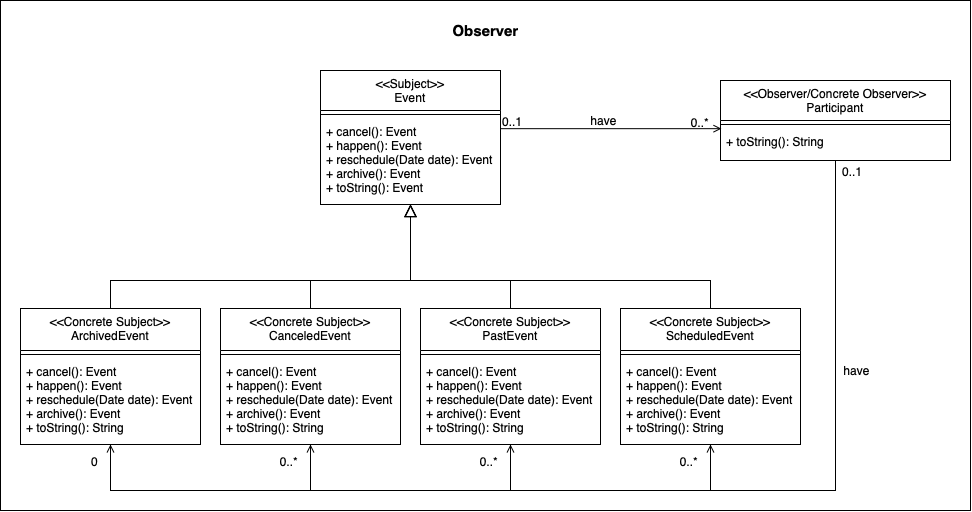

The diagram above was exported from draw.io. Its source (the exported page's mxGraphModel, read from the mxfile embedded in the PNG):
<mxGraphModel dx="1909" dy="721" grid="1" gridSize="10" guides="1" tooltips="1" connect="1" arrows="1" fold="1" page="1" pageScale="1" pageWidth="827" pageHeight="1169" math="0" shadow="0">
  <root>
    <mxCell id="WIyWlLk6GJQsqaUBKTNV-0" />
    <mxCell id="WIyWlLk6GJQsqaUBKTNV-1" parent="WIyWlLk6GJQsqaUBKTNV-0" />
    <mxCell id="3mXTAuGTUF4fADICmhKG-39" value="" style="rounded=0;whiteSpace=wrap;html=1;" vertex="1" parent="WIyWlLk6GJQsqaUBKTNV-1">
      <mxGeometry x="-440" y="30" width="970" height="510" as="geometry" />
    </mxCell>
    <mxCell id="zkfFHV4jXpPFQw0GAbJ--0" value="&lt;&lt;Subject&gt;&gt;&#10;Event" style="swimlane;fontStyle=0;align=center;verticalAlign=top;childLayout=stackLayout;horizontal=1;startSize=40;horizontalStack=0;resizeParent=1;resizeLast=0;collapsible=1;marginBottom=0;rounded=0;shadow=0;strokeWidth=1;" parent="WIyWlLk6GJQsqaUBKTNV-1" vertex="1">
      <mxGeometry x="-120" y="100" width="180" height="134" as="geometry">
        <mxRectangle x="230" y="140" width="160" height="26" as="alternateBounds" />
      </mxGeometry>
    </mxCell>
    <mxCell id="zkfFHV4jXpPFQw0GAbJ--4" value="" style="line;html=1;strokeWidth=1;align=left;verticalAlign=middle;spacingTop=-1;spacingLeft=3;spacingRight=3;rotatable=0;labelPosition=right;points=[];portConstraint=eastwest;" parent="zkfFHV4jXpPFQw0GAbJ--0" vertex="1">
      <mxGeometry y="40" width="180" height="8" as="geometry" />
    </mxCell>
    <mxCell id="zkfFHV4jXpPFQw0GAbJ--5" value="+ cancel(): Event&#10;+ happen(): Event&#10;+ reschedule(Date date): Event&#10;+ archive(): Event&#10;+ toString(): Event " style="text;align=left;verticalAlign=top;spacingLeft=4;spacingRight=4;overflow=hidden;rotatable=0;points=[[0,0.5],[1,0.5]];portConstraint=eastwest;" parent="zkfFHV4jXpPFQw0GAbJ--0" vertex="1">
      <mxGeometry y="48" width="180" height="86" as="geometry" />
    </mxCell>
    <mxCell id="zkfFHV4jXpPFQw0GAbJ--26" value="" style="endArrow=open;shadow=0;strokeWidth=1;rounded=0;endFill=1;edgeStyle=elbowEdgeStyle;elbow=vertical;entryX=0.004;entryY=-0.004;entryDx=0;entryDy=0;entryPerimeter=0;" parent="WIyWlLk6GJQsqaUBKTNV-1" source="zkfFHV4jXpPFQw0GAbJ--0" target="3mXTAuGTUF4fADICmhKG-19" edge="1">
      <mxGeometry x="0.5" y="41" relative="1" as="geometry">
        <mxPoint x="380" y="192" as="sourcePoint" />
        <mxPoint x="470" y="180" as="targetPoint" />
        <mxPoint x="-40" y="32" as="offset" />
        <Array as="points" />
      </mxGeometry>
    </mxCell>
    <mxCell id="zkfFHV4jXpPFQw0GAbJ--27" value="0..1" style="resizable=0;align=left;verticalAlign=bottom;labelBackgroundColor=none;fontSize=12;" parent="zkfFHV4jXpPFQw0GAbJ--26" connectable="0" vertex="1">
      <mxGeometry x="-1" relative="1" as="geometry">
        <mxPoint y="2" as="offset" />
      </mxGeometry>
    </mxCell>
    <mxCell id="zkfFHV4jXpPFQw0GAbJ--28" value="0..*" style="resizable=0;align=right;verticalAlign=bottom;labelBackgroundColor=none;fontSize=12;" parent="zkfFHV4jXpPFQw0GAbJ--26" connectable="0" vertex="1">
      <mxGeometry x="1" relative="1" as="geometry">
        <mxPoint x="-11" y="2" as="offset" />
      </mxGeometry>
    </mxCell>
    <mxCell id="zkfFHV4jXpPFQw0GAbJ--29" value="have" style="text;html=1;resizable=0;points=[];;align=center;verticalAlign=middle;labelBackgroundColor=none;rounded=0;shadow=0;strokeWidth=1;fontSize=12;" parent="zkfFHV4jXpPFQw0GAbJ--26" vertex="1" connectable="0">
      <mxGeometry x="0.5" y="49" relative="1" as="geometry">
        <mxPoint x="-63" y="40" as="offset" />
      </mxGeometry>
    </mxCell>
    <mxCell id="3mXTAuGTUF4fADICmhKG-0" value="&lt;&lt;Concrete Subject&gt;&gt;&#10;ArchivedEvent" style="swimlane;fontStyle=0;align=center;verticalAlign=top;childLayout=stackLayout;horizontal=1;startSize=42;horizontalStack=0;resizeParent=1;resizeLast=0;collapsible=1;marginBottom=0;rounded=0;shadow=0;strokeWidth=1;" vertex="1" parent="WIyWlLk6GJQsqaUBKTNV-1">
      <mxGeometry x="-420" y="338" width="180" height="136" as="geometry">
        <mxRectangle x="130" y="380" width="160" height="26" as="alternateBounds" />
      </mxGeometry>
    </mxCell>
    <mxCell id="3mXTAuGTUF4fADICmhKG-1" value="" style="line;html=1;strokeWidth=1;align=left;verticalAlign=middle;spacingTop=-1;spacingLeft=3;spacingRight=3;rotatable=0;labelPosition=right;points=[];portConstraint=eastwest;" vertex="1" parent="3mXTAuGTUF4fADICmhKG-0">
      <mxGeometry y="42" width="180" height="8" as="geometry" />
    </mxCell>
    <mxCell id="3mXTAuGTUF4fADICmhKG-2" value="+ cancel(): Event&#10;+ happen(): Event&#10;+ reschedule(Date date): Event&#10;+ archive(): Event&#10;+ toString(): String" style="text;align=left;verticalAlign=top;spacingLeft=4;spacingRight=4;overflow=hidden;rotatable=0;points=[[0,0.5],[1,0.5]];portConstraint=eastwest;fontStyle=0" vertex="1" parent="3mXTAuGTUF4fADICmhKG-0">
      <mxGeometry y="50" width="180" height="86" as="geometry" />
    </mxCell>
    <mxCell id="3mXTAuGTUF4fADICmhKG-3" value="&lt;&lt;Concrete Subject&gt;&gt;&#10;CanceledEvent" style="swimlane;fontStyle=0;align=center;verticalAlign=top;childLayout=stackLayout;horizontal=1;startSize=42;horizontalStack=0;resizeParent=1;resizeLast=0;collapsible=1;marginBottom=0;rounded=0;shadow=0;strokeWidth=1;" vertex="1" parent="WIyWlLk6GJQsqaUBKTNV-1">
      <mxGeometry x="-220" y="338" width="180" height="136" as="geometry">
        <mxRectangle x="340" y="380" width="170" height="26" as="alternateBounds" />
      </mxGeometry>
    </mxCell>
    <mxCell id="3mXTAuGTUF4fADICmhKG-4" value="" style="line;html=1;strokeWidth=1;align=left;verticalAlign=middle;spacingTop=-1;spacingLeft=3;spacingRight=3;rotatable=0;labelPosition=right;points=[];portConstraint=eastwest;" vertex="1" parent="3mXTAuGTUF4fADICmhKG-3">
      <mxGeometry y="42" width="180" height="8" as="geometry" />
    </mxCell>
    <mxCell id="3mXTAuGTUF4fADICmhKG-5" value="+ cancel(): Event&#10;+ happen(): Event&#10;+ reschedule(Date date): Event&#10;+ archive(): Event&#10;+ toString(): String" style="text;align=left;verticalAlign=top;spacingLeft=4;spacingRight=4;overflow=hidden;rotatable=0;points=[[0,0.5],[1,0.5]];portConstraint=eastwest;fontStyle=0" vertex="1" parent="3mXTAuGTUF4fADICmhKG-3">
      <mxGeometry y="50" width="180" height="86" as="geometry" />
    </mxCell>
    <mxCell id="3mXTAuGTUF4fADICmhKG-6" value="&lt;&lt;Concrete Subject&gt;&gt;&#10;PastEvent" style="swimlane;fontStyle=0;align=center;verticalAlign=top;childLayout=stackLayout;horizontal=1;startSize=42;horizontalStack=0;resizeParent=1;resizeLast=0;collapsible=1;marginBottom=0;rounded=0;shadow=0;strokeWidth=1;" vertex="1" parent="WIyWlLk6GJQsqaUBKTNV-1">
      <mxGeometry x="-20" y="338" width="180" height="136" as="geometry">
        <mxRectangle x="340" y="380" width="170" height="26" as="alternateBounds" />
      </mxGeometry>
    </mxCell>
    <mxCell id="3mXTAuGTUF4fADICmhKG-7" value="" style="line;html=1;strokeWidth=1;align=left;verticalAlign=middle;spacingTop=-1;spacingLeft=3;spacingRight=3;rotatable=0;labelPosition=right;points=[];portConstraint=eastwest;" vertex="1" parent="3mXTAuGTUF4fADICmhKG-6">
      <mxGeometry y="42" width="180" height="8" as="geometry" />
    </mxCell>
    <mxCell id="3mXTAuGTUF4fADICmhKG-8" value="+ cancel(): Event&#10;+ happen(): Event&#10;+ reschedule(Date date): Event&#10;+ archive(): Event&#10;+ toString(): String" style="text;align=left;verticalAlign=top;spacingLeft=4;spacingRight=4;overflow=hidden;rotatable=0;points=[[0,0.5],[1,0.5]];portConstraint=eastwest;fontStyle=0" vertex="1" parent="3mXTAuGTUF4fADICmhKG-6">
      <mxGeometry y="50" width="180" height="86" as="geometry" />
    </mxCell>
    <mxCell id="3mXTAuGTUF4fADICmhKG-9" value="&lt;&lt;Concrete Subject&gt;&gt;&#10;ScheduledEvent" style="swimlane;fontStyle=0;align=center;verticalAlign=top;childLayout=stackLayout;horizontal=1;startSize=42;horizontalStack=0;resizeParent=1;resizeLast=0;collapsible=1;marginBottom=0;rounded=0;shadow=0;strokeWidth=1;" vertex="1" parent="WIyWlLk6GJQsqaUBKTNV-1">
      <mxGeometry x="180" y="338" width="180" height="136" as="geometry">
        <mxRectangle x="340" y="380" width="170" height="26" as="alternateBounds" />
      </mxGeometry>
    </mxCell>
    <mxCell id="3mXTAuGTUF4fADICmhKG-10" value="" style="line;html=1;strokeWidth=1;align=left;verticalAlign=middle;spacingTop=-1;spacingLeft=3;spacingRight=3;rotatable=0;labelPosition=right;points=[];portConstraint=eastwest;" vertex="1" parent="3mXTAuGTUF4fADICmhKG-9">
      <mxGeometry y="42" width="180" height="8" as="geometry" />
    </mxCell>
    <mxCell id="3mXTAuGTUF4fADICmhKG-11" value="+ cancel(): Event&#10;+ happen(): Event&#10;+ reschedule(Date date): Event&#10;+ archive(): Event&#10;+ toString(): String" style="text;align=left;verticalAlign=top;spacingLeft=4;spacingRight=4;overflow=hidden;rotatable=0;points=[[0,0.5],[1,0.5]];portConstraint=eastwest;fontStyle=0" vertex="1" parent="3mXTAuGTUF4fADICmhKG-9">
      <mxGeometry y="50" width="180" height="86" as="geometry" />
    </mxCell>
    <mxCell id="3mXTAuGTUF4fADICmhKG-12" value="" style="endArrow=block;endSize=10;endFill=0;shadow=0;strokeWidth=1;rounded=0;edgeStyle=elbowEdgeStyle;elbow=vertical;exitX=0.5;exitY=0;exitDx=0;exitDy=0;entryX=0.5;entryY=1;entryDx=0;entryDy=0;" edge="1" parent="WIyWlLk6GJQsqaUBKTNV-1" source="3mXTAuGTUF4fADICmhKG-6" target="zkfFHV4jXpPFQw0GAbJ--0">
      <mxGeometry width="160" relative="1" as="geometry">
        <mxPoint x="-168.99999999999977" y="440" as="sourcePoint" />
        <mxPoint x="280" y="230" as="targetPoint" />
        <Array as="points">
          <mxPoint x="100" y="310" />
          <mxPoint x="140" y="320" />
          <mxPoint x="210" y="306" />
          <mxPoint x="276" y="290" />
        </Array>
      </mxGeometry>
    </mxCell>
    <mxCell id="3mXTAuGTUF4fADICmhKG-13" value="" style="endArrow=block;endSize=10;endFill=0;shadow=0;strokeWidth=1;rounded=0;edgeStyle=elbowEdgeStyle;elbow=vertical;exitX=0.5;exitY=0;exitDx=0;exitDy=0;entryX=0.5;entryY=1;entryDx=0;entryDy=0;" edge="1" parent="WIyWlLk6GJQsqaUBKTNV-1" source="3mXTAuGTUF4fADICmhKG-9" target="zkfFHV4jXpPFQw0GAbJ--0">
      <mxGeometry width="160" relative="1" as="geometry">
        <mxPoint x="86" y="440" as="sourcePoint" />
        <mxPoint x="260" y="220" as="targetPoint" />
        <Array as="points">
          <mxPoint x="-30" y="310" />
          <mxPoint x="630" y="306" />
          <mxPoint x="630" y="316" />
          <mxPoint x="241" y="290" />
        </Array>
      </mxGeometry>
    </mxCell>
    <mxCell id="3mXTAuGTUF4fADICmhKG-14" value="" style="endArrow=block;endSize=10;endFill=0;shadow=0;strokeWidth=1;rounded=0;edgeStyle=elbowEdgeStyle;elbow=vertical;exitX=0.5;exitY=0;exitDx=0;exitDy=0;entryX=0.5;entryY=1;entryDx=0;entryDy=0;" edge="1" parent="WIyWlLk6GJQsqaUBKTNV-1" source="3mXTAuGTUF4fADICmhKG-0" target="zkfFHV4jXpPFQw0GAbJ--0">
      <mxGeometry width="160" relative="1" as="geometry">
        <mxPoint x="551" y="440" as="sourcePoint" />
        <mxPoint x="270" y="230" as="targetPoint" />
        <Array as="points">
          <mxPoint x="-240" y="310" />
          <mxPoint x="-230" y="306" />
          <mxPoint x="-70" y="306" />
          <mxPoint x="-249" y="290" />
        </Array>
      </mxGeometry>
    </mxCell>
    <mxCell id="3mXTAuGTUF4fADICmhKG-15" value="" style="endArrow=block;endSize=10;endFill=0;shadow=0;strokeWidth=1;rounded=0;edgeStyle=elbowEdgeStyle;elbow=vertical;exitX=0.5;exitY=0;exitDx=0;exitDy=0;entryX=0.5;entryY=1;entryDx=0;entryDy=0;" edge="1" parent="WIyWlLk6GJQsqaUBKTNV-1" source="3mXTAuGTUF4fADICmhKG-3" target="zkfFHV4jXpPFQw0GAbJ--0">
      <mxGeometry width="160" relative="1" as="geometry">
        <mxPoint x="-434" y="440" as="sourcePoint" />
        <mxPoint x="320" y="230" as="targetPoint" />
        <Array as="points">
          <mxPoint x="-30" y="310" />
          <mxPoint x="170" y="306" />
          <mxPoint x="-129" y="290" />
        </Array>
      </mxGeometry>
    </mxCell>
    <mxCell id="3mXTAuGTUF4fADICmhKG-16" value="&lt;&lt;Observer/Concrete Observer&gt;&gt;&#10;Participant" style="swimlane;fontStyle=0;align=center;verticalAlign=top;childLayout=stackLayout;horizontal=1;startSize=40;horizontalStack=0;resizeParent=1;resizeLast=0;collapsible=1;marginBottom=0;rounded=0;shadow=0;strokeWidth=1;" vertex="1" parent="WIyWlLk6GJQsqaUBKTNV-1">
      <mxGeometry x="280" y="110" width="230" height="80" as="geometry">
        <mxRectangle x="200" y="90" width="160" height="26" as="alternateBounds" />
      </mxGeometry>
    </mxCell>
    <mxCell id="3mXTAuGTUF4fADICmhKG-18" value="" style="line;html=1;strokeWidth=1;align=left;verticalAlign=middle;spacingTop=-1;spacingLeft=3;spacingRight=3;rotatable=0;labelPosition=right;points=[];portConstraint=eastwest;" vertex="1" parent="3mXTAuGTUF4fADICmhKG-16">
      <mxGeometry y="40" width="230" height="8" as="geometry" />
    </mxCell>
    <mxCell id="3mXTAuGTUF4fADICmhKG-19" value="+ toString(): String" style="text;align=left;verticalAlign=top;spacingLeft=4;spacingRight=4;overflow=hidden;rotatable=0;points=[[0,0.5],[1,0.5]];portConstraint=eastwest;" vertex="1" parent="3mXTAuGTUF4fADICmhKG-16">
      <mxGeometry y="48" width="230" height="22" as="geometry" />
    </mxCell>
    <mxCell id="3mXTAuGTUF4fADICmhKG-20" value="" style="endArrow=open;shadow=0;strokeWidth=1;rounded=0;endFill=1;edgeStyle=elbowEdgeStyle;elbow=vertical;exitX=0.5;exitY=1;exitDx=0;exitDy=0;entryX=0.5;entryY=1;entryDx=0;entryDy=0;" edge="1" parent="WIyWlLk6GJQsqaUBKTNV-1" source="3mXTAuGTUF4fADICmhKG-16" target="3mXTAuGTUF4fADICmhKG-0">
      <mxGeometry x="0.5" y="41" relative="1" as="geometry">
        <mxPoint x="309.53999999999974" y="280.29666666666674" as="sourcePoint" />
        <mxPoint x="-310" y="490" as="targetPoint" />
        <mxPoint x="-40" y="32" as="offset" />
        <Array as="points">
          <mxPoint x="445" y="520" />
        </Array>
      </mxGeometry>
    </mxCell>
    <mxCell id="3mXTAuGTUF4fADICmhKG-22" value="0" style="resizable=0;align=right;verticalAlign=bottom;labelBackgroundColor=none;fontSize=12;" connectable="0" vertex="1" parent="3mXTAuGTUF4fADICmhKG-20">
      <mxGeometry x="1" relative="1" as="geometry">
        <mxPoint x="-11" y="26" as="offset" />
      </mxGeometry>
    </mxCell>
    <mxCell id="3mXTAuGTUF4fADICmhKG-23" value="have" style="text;html=1;resizable=0;points=[];;align=center;verticalAlign=middle;labelBackgroundColor=none;rounded=0;shadow=0;strokeWidth=1;fontSize=12;" vertex="1" connectable="0" parent="3mXTAuGTUF4fADICmhKG-20">
      <mxGeometry x="0.5" y="49" relative="1" as="geometry">
        <mxPoint x="516" y="-169" as="offset" />
      </mxGeometry>
    </mxCell>
    <mxCell id="3mXTAuGTUF4fADICmhKG-24" value="" style="endArrow=open;shadow=0;strokeWidth=1;rounded=0;endFill=1;edgeStyle=elbowEdgeStyle;elbow=vertical;exitX=0.5;exitY=1;exitDx=0;exitDy=0;entryX=0.5;entryY=1;entryDx=0;entryDy=0;" edge="1" parent="WIyWlLk6GJQsqaUBKTNV-1" source="3mXTAuGTUF4fADICmhKG-16" target="3mXTAuGTUF4fADICmhKG-3">
      <mxGeometry x="0.5" y="41" relative="1" as="geometry">
        <mxPoint x="445" y="199.9999999999999" as="sourcePoint" />
        <mxPoint x="-120" y="484" as="targetPoint" />
        <mxPoint x="-40" y="32" as="offset" />
        <Array as="points">
          <mxPoint x="160" y="520" />
        </Array>
      </mxGeometry>
    </mxCell>
    <mxCell id="3mXTAuGTUF4fADICmhKG-26" value="0..*" style="resizable=0;align=right;verticalAlign=bottom;labelBackgroundColor=none;fontSize=12;" connectable="0" vertex="1" parent="3mXTAuGTUF4fADICmhKG-24">
      <mxGeometry x="1" relative="1" as="geometry">
        <mxPoint x="-11" y="26" as="offset" />
      </mxGeometry>
    </mxCell>
    <mxCell id="3mXTAuGTUF4fADICmhKG-28" value="" style="endArrow=open;shadow=0;strokeWidth=1;rounded=0;endFill=1;edgeStyle=elbowEdgeStyle;elbow=vertical;exitX=0.5;exitY=1;exitDx=0;exitDy=0;entryX=0.5;entryY=1;entryDx=0;entryDy=0;" edge="1" parent="WIyWlLk6GJQsqaUBKTNV-1" source="3mXTAuGTUF4fADICmhKG-16" target="3mXTAuGTUF4fADICmhKG-6">
      <mxGeometry x="0.5" y="41" relative="1" as="geometry">
        <mxPoint x="455" y="199.9999999999999" as="sourcePoint" />
        <mxPoint x="-109.99999999999977" y="484" as="targetPoint" />
        <mxPoint x="-40" y="32" as="offset" />
        <Array as="points">
          <mxPoint x="230" y="520" />
          <mxPoint x="170" y="530" />
        </Array>
      </mxGeometry>
    </mxCell>
    <mxCell id="3mXTAuGTUF4fADICmhKG-30" value="0..*" style="resizable=0;align=right;verticalAlign=bottom;labelBackgroundColor=none;fontSize=12;" connectable="0" vertex="1" parent="3mXTAuGTUF4fADICmhKG-28">
      <mxGeometry x="1" relative="1" as="geometry">
        <mxPoint x="-11" y="26" as="offset" />
      </mxGeometry>
    </mxCell>
    <mxCell id="3mXTAuGTUF4fADICmhKG-32" value="" style="endArrow=open;shadow=0;strokeWidth=1;rounded=0;endFill=1;edgeStyle=elbowEdgeStyle;elbow=vertical;entryX=0.5;entryY=1;entryDx=0;entryDy=0;exitX=0.5;exitY=1;exitDx=0;exitDy=0;" edge="1" parent="WIyWlLk6GJQsqaUBKTNV-1" source="3mXTAuGTUF4fADICmhKG-16" target="3mXTAuGTUF4fADICmhKG-9">
      <mxGeometry x="0.5" y="41" relative="1" as="geometry">
        <mxPoint x="450" y="210" as="sourcePoint" />
        <mxPoint x="-99.99999999999977" y="494" as="targetPoint" />
        <mxPoint x="-40" y="32" as="offset" />
        <Array as="points">
          <mxPoint x="370" y="520" />
          <mxPoint x="180" y="540" />
        </Array>
      </mxGeometry>
    </mxCell>
    <mxCell id="3mXTAuGTUF4fADICmhKG-33" value="0..1" style="resizable=0;align=left;verticalAlign=bottom;labelBackgroundColor=none;fontSize=12;" connectable="0" vertex="1" parent="3mXTAuGTUF4fADICmhKG-32">
      <mxGeometry x="-1" relative="1" as="geometry">
        <mxPoint x="5" y="20" as="offset" />
      </mxGeometry>
    </mxCell>
    <mxCell id="3mXTAuGTUF4fADICmhKG-34" value="0..*" style="resizable=0;align=right;verticalAlign=bottom;labelBackgroundColor=none;fontSize=12;" connectable="0" vertex="1" parent="3mXTAuGTUF4fADICmhKG-32">
      <mxGeometry x="1" relative="1" as="geometry">
        <mxPoint x="-11" y="26" as="offset" />
      </mxGeometry>
    </mxCell>
    <mxCell id="3mXTAuGTUF4fADICmhKG-38" value="&lt;font style=&quot;font-size: 15px&quot;&gt;&lt;b&gt;Observer&lt;/b&gt;&lt;/font&gt;" style="text;html=1;align=center;verticalAlign=middle;resizable=0;points=[];autosize=1;strokeColor=none;" vertex="1" parent="WIyWlLk6GJQsqaUBKTNV-1">
      <mxGeometry x="5" y="50" width="80" height="20" as="geometry" />
    </mxCell>
  </root>
</mxGraphModel>